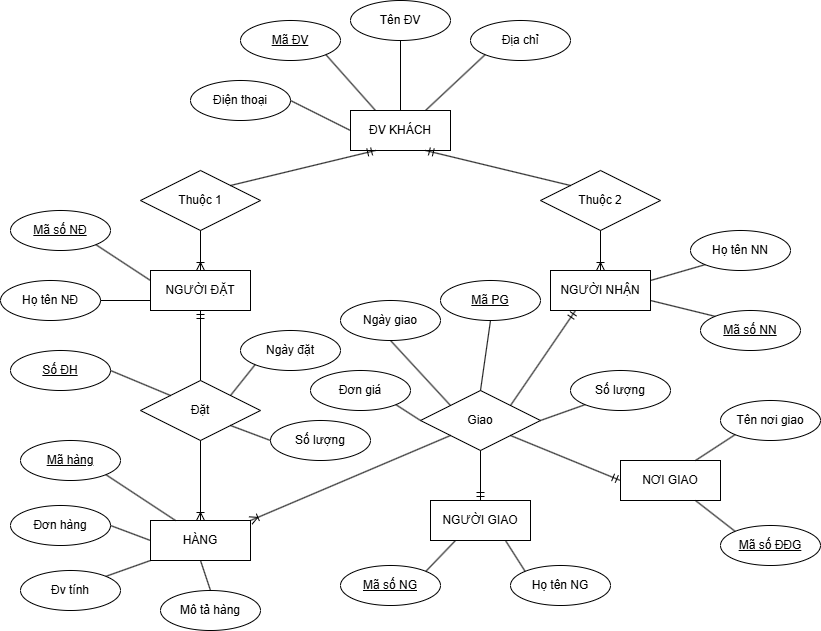

The diagram above was exported from draw.io. Its source (the exported page's mxGraphModel, read from the mxfile embedded in the PNG):
<mxGraphModel dx="2096" dy="527" grid="1" gridSize="10" guides="1" tooltips="1" connect="1" arrows="1" fold="1" page="1" pageScale="1" pageWidth="827" pageHeight="1169" math="0" shadow="0">
  <root>
    <mxCell id="0" />
    <mxCell id="1" parent="0" />
    <mxCell id="GM2AMolC6sjlq-kdYY2E-1" parent="1" style="whiteSpace=wrap;html=1;align=center;" value="ĐV KHÁCH" vertex="1">
      <mxGeometry height="40" width="100" x="340" y="150" as="geometry" />
    </mxCell>
    <mxCell id="GM2AMolC6sjlq-kdYY2E-2" parent="1" style="whiteSpace=wrap;html=1;align=center;" value="NGƯỜI ĐẶT" vertex="1">
      <mxGeometry height="40" width="100" x="140" y="310" as="geometry" />
    </mxCell>
    <mxCell id="GM2AMolC6sjlq-kdYY2E-4" parent="1" style="whiteSpace=wrap;html=1;align=center;" value="NGƯỜI NHẬN" vertex="1">
      <mxGeometry height="40" width="100" x="540" y="310" as="geometry" />
    </mxCell>
    <mxCell id="GM2AMolC6sjlq-kdYY2E-5" parent="1" style="whiteSpace=wrap;html=1;align=center;" value="HÀNG" vertex="1">
      <mxGeometry height="40" width="100" x="140" y="560" as="geometry" />
    </mxCell>
    <mxCell id="GM2AMolC6sjlq-kdYY2E-6" parent="1" style="whiteSpace=wrap;html=1;align=center;" value="NƠI GIAO" vertex="1">
      <mxGeometry height="40" width="100" x="610" y="500" as="geometry" />
    </mxCell>
    <mxCell id="GM2AMolC6sjlq-kdYY2E-7" parent="1" style="whiteSpace=wrap;html=1;align=center;" value="NGƯỜI GIAO" vertex="1">
      <mxGeometry height="40" width="100" x="420" y="540" as="geometry" />
    </mxCell>
    <mxCell id="GM2AMolC6sjlq-kdYY2E-8" parent="1" style="ellipse;whiteSpace=wrap;html=1;align=center;fontStyle=4;" value="Mã ĐV" vertex="1">
      <mxGeometry height="40" width="100" x="230" y="60" as="geometry" />
    </mxCell>
    <mxCell id="GM2AMolC6sjlq-kdYY2E-9" parent="1" style="ellipse;whiteSpace=wrap;html=1;align=center;" value="Tên ĐV" vertex="1">
      <mxGeometry height="40" width="100" x="340" y="40" as="geometry" />
    </mxCell>
    <mxCell id="GM2AMolC6sjlq-kdYY2E-11" parent="1" style="ellipse;whiteSpace=wrap;html=1;align=center;" value="Địa chỉ" vertex="1">
      <mxGeometry height="40" width="100" x="460" y="60" as="geometry" />
    </mxCell>
    <mxCell id="GM2AMolC6sjlq-kdYY2E-12" parent="1" style="ellipse;whiteSpace=wrap;html=1;align=center;" value="Điện thoại" vertex="1">
      <mxGeometry height="40" width="100" x="180" y="120" as="geometry" />
    </mxCell>
    <mxCell id="GM2AMolC6sjlq-kdYY2E-14" edge="1" parent="1" source="GM2AMolC6sjlq-kdYY2E-12" style="endArrow=none;html=1;rounded=0;entryX=0;entryY=0.5;entryDx=0;entryDy=0;exitX=1;exitY=0.5;exitDx=0;exitDy=0;" target="GM2AMolC6sjlq-kdYY2E-1" value="">
      <mxGeometry relative="1" as="geometry">
        <mxPoint x="80" y="90" as="sourcePoint" />
        <mxPoint x="240" y="90" as="targetPoint" />
      </mxGeometry>
    </mxCell>
    <mxCell id="GM2AMolC6sjlq-kdYY2E-15" edge="1" parent="1" source="GM2AMolC6sjlq-kdYY2E-1" style="endArrow=none;html=1;rounded=0;entryX=1;entryY=1;entryDx=0;entryDy=0;exitX=0.25;exitY=0;exitDx=0;exitDy=0;" target="GM2AMolC6sjlq-kdYY2E-8" value="">
      <mxGeometry relative="1" as="geometry">
        <mxPoint x="40" y="120" as="sourcePoint" />
        <mxPoint x="200" y="120" as="targetPoint" />
      </mxGeometry>
    </mxCell>
    <mxCell id="GM2AMolC6sjlq-kdYY2E-16" edge="1" parent="1" source="GM2AMolC6sjlq-kdYY2E-9" style="endArrow=none;html=1;rounded=0;exitX=0.5;exitY=1;exitDx=0;exitDy=0;entryX=0.5;entryY=0;entryDx=0;entryDy=0;" target="GM2AMolC6sjlq-kdYY2E-1" value="">
      <mxGeometry relative="1" as="geometry">
        <mxPoint x="80" y="60" as="sourcePoint" />
        <mxPoint x="240" y="60" as="targetPoint" />
      </mxGeometry>
    </mxCell>
    <mxCell id="GM2AMolC6sjlq-kdYY2E-17" edge="1" parent="1" source="GM2AMolC6sjlq-kdYY2E-11" style="endArrow=none;html=1;rounded=0;exitX=0;exitY=1;exitDx=0;exitDy=0;entryX=0.75;entryY=0;entryDx=0;entryDy=0;" target="GM2AMolC6sjlq-kdYY2E-1" value="">
      <mxGeometry relative="1" as="geometry">
        <mxPoint x="80" y="70" as="sourcePoint" />
        <mxPoint x="240" y="70" as="targetPoint" />
      </mxGeometry>
    </mxCell>
    <mxCell id="GM2AMolC6sjlq-kdYY2E-18" parent="1" style="shape=rhombus;perimeter=rhombusPerimeter;whiteSpace=wrap;html=1;align=center;" value="Thuộc 1" vertex="1">
      <mxGeometry height="60" width="120" x="130" y="210" as="geometry" />
    </mxCell>
    <mxCell id="GM2AMolC6sjlq-kdYY2E-19" parent="1" style="shape=rhombus;perimeter=rhombusPerimeter;whiteSpace=wrap;html=1;align=center;" value="Thuộc 2" vertex="1">
      <mxGeometry height="60" width="120" x="530" y="210" as="geometry" />
    </mxCell>
    <mxCell id="GM2AMolC6sjlq-kdYY2E-20" parent="1" style="shape=rhombus;perimeter=rhombusPerimeter;whiteSpace=wrap;html=1;align=center;" value="Đặt" vertex="1">
      <mxGeometry height="60" width="120" x="130" y="420" as="geometry" />
    </mxCell>
    <mxCell id="GM2AMolC6sjlq-kdYY2E-21" parent="1" style="shape=rhombus;perimeter=rhombusPerimeter;whiteSpace=wrap;html=1;align=center;" value="Giao" vertex="1">
      <mxGeometry height="60" width="120" x="410" y="430" as="geometry" />
    </mxCell>
    <mxCell id="GM2AMolC6sjlq-kdYY2E-22" parent="1" style="ellipse;whiteSpace=wrap;html=1;align=center;fontStyle=4;" value="Mã số NĐ" vertex="1">
      <mxGeometry height="40" width="100" y="250" as="geometry" />
    </mxCell>
    <mxCell id="GM2AMolC6sjlq-kdYY2E-23" parent="1" style="ellipse;whiteSpace=wrap;html=1;align=center;" value="Họ tên NĐ" vertex="1">
      <mxGeometry height="40" width="100" x="-10" y="320" as="geometry" />
    </mxCell>
    <mxCell id="GM2AMolC6sjlq-kdYY2E-24" parent="1" style="ellipse;whiteSpace=wrap;html=1;align=center;" value="Họ tên NN" vertex="1">
      <mxGeometry height="40" width="100" x="680" y="270" as="geometry" />
    </mxCell>
    <mxCell id="GM2AMolC6sjlq-kdYY2E-25" parent="1" style="ellipse;whiteSpace=wrap;html=1;align=center;fontStyle=4;" value="Mã số NN" vertex="1">
      <mxGeometry height="40" width="100" x="690" y="350" as="geometry" />
    </mxCell>
    <mxCell id="GM2AMolC6sjlq-kdYY2E-26" parent="1" style="ellipse;whiteSpace=wrap;html=1;align=center;" value="Ngày đặt" vertex="1">
      <mxGeometry height="40" width="100" x="230" y="370" as="geometry" />
    </mxCell>
    <mxCell id="GM2AMolC6sjlq-kdYY2E-27" parent="1" style="ellipse;whiteSpace=wrap;html=1;align=center;fontStyle=4;" value="Số ĐH" vertex="1">
      <mxGeometry height="40" width="100" y="390" as="geometry" />
    </mxCell>
    <mxCell id="GM2AMolC6sjlq-kdYY2E-28" parent="1" style="ellipse;whiteSpace=wrap;html=1;align=center;" value="Số lượng" vertex="1">
      <mxGeometry height="40" width="100" x="260" y="460" as="geometry" />
    </mxCell>
    <mxCell id="GM2AMolC6sjlq-kdYY2E-29" parent="1" style="ellipse;whiteSpace=wrap;html=1;align=center;fontStyle=4;" value="Mã hàng" vertex="1">
      <mxGeometry height="40" width="100" x="10" y="480" as="geometry" />
    </mxCell>
    <mxCell id="GM2AMolC6sjlq-kdYY2E-30" parent="1" style="ellipse;whiteSpace=wrap;html=1;align=center;" value="Đơn hàng" vertex="1">
      <mxGeometry height="40" width="100" y="545" as="geometry" />
    </mxCell>
    <mxCell id="GM2AMolC6sjlq-kdYY2E-31" parent="1" style="ellipse;whiteSpace=wrap;html=1;align=center;" value="Đv tính" vertex="1">
      <mxGeometry height="40" width="100" x="10" y="610" as="geometry" />
    </mxCell>
    <mxCell id="GM2AMolC6sjlq-kdYY2E-32" parent="1" style="ellipse;whiteSpace=wrap;html=1;align=center;" value="Mô tả hàng" vertex="1">
      <mxGeometry height="40" width="100" x="150" y="630" as="geometry" />
    </mxCell>
    <mxCell id="GM2AMolC6sjlq-kdYY2E-33" parent="1" style="ellipse;whiteSpace=wrap;html=1;align=center;" value="Tên nơi giao" vertex="1">
      <mxGeometry height="40" width="100" x="710" y="440" as="geometry" />
    </mxCell>
    <mxCell id="GM2AMolC6sjlq-kdYY2E-34" parent="1" style="ellipse;whiteSpace=wrap;html=1;align=center;fontStyle=4;" value="Mã số ĐĐG" vertex="1">
      <mxGeometry height="40" width="100" x="710" y="565" as="geometry" />
    </mxCell>
    <mxCell id="GM2AMolC6sjlq-kdYY2E-35" parent="1" style="ellipse;whiteSpace=wrap;html=1;align=center;" value="Họ tên NG" vertex="1">
      <mxGeometry height="40" width="100" x="500" y="605" as="geometry" />
    </mxCell>
    <mxCell id="GM2AMolC6sjlq-kdYY2E-36" parent="1" style="ellipse;whiteSpace=wrap;html=1;align=center;fontStyle=4;" value="Mã số NG" vertex="1">
      <mxGeometry height="40" width="100" x="330" y="605" as="geometry" />
    </mxCell>
    <mxCell id="GM2AMolC6sjlq-kdYY2E-37" parent="1" style="ellipse;whiteSpace=wrap;html=1;align=center;" value="Số lượng" vertex="1">
      <mxGeometry height="40" width="100" x="560" y="410" as="geometry" />
    </mxCell>
    <mxCell id="GM2AMolC6sjlq-kdYY2E-38" parent="1" style="ellipse;whiteSpace=wrap;html=1;align=center;" value="Ngày giao" vertex="1">
      <mxGeometry height="40" width="100" x="330" y="340" as="geometry" />
    </mxCell>
    <mxCell id="GM2AMolC6sjlq-kdYY2E-39" parent="1" style="ellipse;whiteSpace=wrap;html=1;align=center;fontStyle=4;" value="Mã PG" vertex="1">
      <mxGeometry height="40" width="100" x="430" y="320" as="geometry" />
    </mxCell>
    <mxCell id="GM2AMolC6sjlq-kdYY2E-41" parent="1" style="ellipse;whiteSpace=wrap;html=1;align=center;" value="Đơn giá" vertex="1">
      <mxGeometry height="40" width="100" x="300" y="410" as="geometry" />
    </mxCell>
    <mxCell id="GM2AMolC6sjlq-kdYY2E-42" edge="1" parent="1" source="GM2AMolC6sjlq-kdYY2E-2" style="endArrow=none;html=1;rounded=0;entryX=1;entryY=1;entryDx=0;entryDy=0;exitX=0;exitY=0.25;exitDx=0;exitDy=0;" target="GM2AMolC6sjlq-kdYY2E-22" value="">
      <mxGeometry relative="1" as="geometry">
        <mxPoint x="20" y="180" as="sourcePoint" />
        <mxPoint x="180" y="180" as="targetPoint" />
      </mxGeometry>
    </mxCell>
    <mxCell id="GM2AMolC6sjlq-kdYY2E-43" edge="1" parent="1" source="GM2AMolC6sjlq-kdYY2E-23" style="endArrow=none;html=1;rounded=0;exitX=1;exitY=0.5;exitDx=0;exitDy=0;entryX=0;entryY=0.75;entryDx=0;entryDy=0;" target="GM2AMolC6sjlq-kdYY2E-2" value="">
      <mxGeometry relative="1" as="geometry">
        <mxPoint x="280" y="260" as="sourcePoint" />
        <mxPoint x="440" y="260" as="targetPoint" />
      </mxGeometry>
    </mxCell>
    <mxCell id="GM2AMolC6sjlq-kdYY2E-44" edge="1" parent="1" source="GM2AMolC6sjlq-kdYY2E-4" style="endArrow=none;html=1;rounded=0;exitX=1;exitY=0.25;exitDx=0;exitDy=0;entryX=0;entryY=1;entryDx=0;entryDy=0;" target="GM2AMolC6sjlq-kdYY2E-24" value="">
      <mxGeometry relative="1" as="geometry">
        <mxPoint x="590" y="140" as="sourcePoint" />
        <mxPoint x="750" y="140" as="targetPoint" />
      </mxGeometry>
    </mxCell>
    <mxCell id="GM2AMolC6sjlq-kdYY2E-45" edge="1" parent="1" source="GM2AMolC6sjlq-kdYY2E-4" style="endArrow=none;html=1;rounded=0;entryX=0;entryY=0;entryDx=0;entryDy=0;exitX=1;exitY=0.75;exitDx=0;exitDy=0;" target="GM2AMolC6sjlq-kdYY2E-25" value="">
      <mxGeometry relative="1" as="geometry">
        <mxPoint x="530" y="370" as="sourcePoint" />
        <mxPoint x="690" y="370" as="targetPoint" />
      </mxGeometry>
    </mxCell>
    <mxCell id="GM2AMolC6sjlq-kdYY2E-46" edge="1" parent="1" source="GM2AMolC6sjlq-kdYY2E-27" style="endArrow=none;html=1;rounded=0;exitX=1;exitY=0.5;exitDx=0;exitDy=0;entryX=0;entryY=0;entryDx=0;entryDy=0;" target="GM2AMolC6sjlq-kdYY2E-20" value="">
      <mxGeometry relative="1" as="geometry">
        <mxPoint x="130" y="390" as="sourcePoint" />
        <mxPoint x="290" y="390" as="targetPoint" />
      </mxGeometry>
    </mxCell>
    <mxCell id="GM2AMolC6sjlq-kdYY2E-47" edge="1" parent="1" source="GM2AMolC6sjlq-kdYY2E-29" style="endArrow=none;html=1;rounded=0;exitX=1;exitY=1;exitDx=0;exitDy=0;entryX=0.25;entryY=0;entryDx=0;entryDy=0;" target="GM2AMolC6sjlq-kdYY2E-5" value="">
      <mxGeometry relative="1" as="geometry">
        <mxPoint x="140" y="500" as="sourcePoint" />
        <mxPoint x="300" y="500" as="targetPoint" />
      </mxGeometry>
    </mxCell>
    <mxCell id="GM2AMolC6sjlq-kdYY2E-48" edge="1" parent="1" source="GM2AMolC6sjlq-kdYY2E-30" style="endArrow=none;html=1;rounded=0;exitX=1;exitY=0.5;exitDx=0;exitDy=0;entryX=0;entryY=0.5;entryDx=0;entryDy=0;" target="GM2AMolC6sjlq-kdYY2E-5" value="">
      <mxGeometry relative="1" as="geometry">
        <mxPoint x="120" y="580" as="sourcePoint" />
        <mxPoint x="280" y="580" as="targetPoint" />
      </mxGeometry>
    </mxCell>
    <mxCell id="GM2AMolC6sjlq-kdYY2E-49" edge="1" parent="1" source="GM2AMolC6sjlq-kdYY2E-31" style="endArrow=none;html=1;rounded=0;exitX=1;exitY=0;exitDx=0;exitDy=0;entryX=0;entryY=1;entryDx=0;entryDy=0;" target="GM2AMolC6sjlq-kdYY2E-5" value="">
      <mxGeometry relative="1" as="geometry">
        <mxPoint x="270" y="530" as="sourcePoint" />
        <mxPoint x="430" y="530" as="targetPoint" />
      </mxGeometry>
    </mxCell>
    <mxCell id="GM2AMolC6sjlq-kdYY2E-51" edge="1" parent="1" source="GM2AMolC6sjlq-kdYY2E-5" style="endArrow=none;html=1;rounded=0;exitX=0.5;exitY=1;exitDx=0;exitDy=0;entryX=0.5;entryY=0;entryDx=0;entryDy=0;" target="GM2AMolC6sjlq-kdYY2E-32" value="">
      <mxGeometry relative="1" as="geometry">
        <mxPoint x="80" y="740" as="sourcePoint" />
        <mxPoint x="240" y="740" as="targetPoint" />
      </mxGeometry>
    </mxCell>
    <mxCell id="GM2AMolC6sjlq-kdYY2E-53" edge="1" parent="1" source="GM2AMolC6sjlq-kdYY2E-36" style="endArrow=none;html=1;rounded=0;exitX=1;exitY=0;exitDx=0;exitDy=0;entryX=0.25;entryY=1;entryDx=0;entryDy=0;" target="GM2AMolC6sjlq-kdYY2E-7" value="">
      <mxGeometry relative="1" as="geometry">
        <mxPoint x="280" y="730" as="sourcePoint" />
        <mxPoint x="440" y="730" as="targetPoint" />
      </mxGeometry>
    </mxCell>
    <mxCell id="GM2AMolC6sjlq-kdYY2E-54" edge="1" parent="1" source="GM2AMolC6sjlq-kdYY2E-35" style="endArrow=none;html=1;rounded=0;exitX=0;exitY=0;exitDx=0;exitDy=0;entryX=0.75;entryY=1;entryDx=0;entryDy=0;" target="GM2AMolC6sjlq-kdYY2E-7" value="">
      <mxGeometry relative="1" as="geometry">
        <mxPoint x="360" y="720" as="sourcePoint" />
        <mxPoint x="520" y="720" as="targetPoint" />
      </mxGeometry>
    </mxCell>
    <mxCell id="GM2AMolC6sjlq-kdYY2E-55" edge="1" parent="1" source="GM2AMolC6sjlq-kdYY2E-6" style="endArrow=none;html=1;rounded=0;exitX=0.75;exitY=1;exitDx=0;exitDy=0;entryX=0;entryY=0;entryDx=0;entryDy=0;" target="GM2AMolC6sjlq-kdYY2E-34" value="">
      <mxGeometry relative="1" as="geometry">
        <mxPoint x="550" y="570" as="sourcePoint" />
        <mxPoint x="710" y="570" as="targetPoint" />
      </mxGeometry>
    </mxCell>
    <mxCell id="GM2AMolC6sjlq-kdYY2E-56" edge="1" parent="1" source="GM2AMolC6sjlq-kdYY2E-6" style="endArrow=none;html=1;rounded=0;exitX=0.75;exitY=0;exitDx=0;exitDy=0;entryX=0;entryY=1;entryDx=0;entryDy=0;" target="GM2AMolC6sjlq-kdYY2E-33" value="">
      <mxGeometry relative="1" as="geometry">
        <mxPoint x="590" y="480" as="sourcePoint" />
        <mxPoint x="750" y="480" as="targetPoint" />
      </mxGeometry>
    </mxCell>
    <mxCell id="GM2AMolC6sjlq-kdYY2E-57" edge="1" parent="1" source="GM2AMolC6sjlq-kdYY2E-21" style="endArrow=none;html=1;rounded=0;exitX=1;exitY=0.5;exitDx=0;exitDy=0;entryX=0;entryY=1;entryDx=0;entryDy=0;" target="GM2AMolC6sjlq-kdYY2E-37" value="">
      <mxGeometry relative="1" as="geometry">
        <mxPoint x="450" y="400" as="sourcePoint" />
        <mxPoint x="610" y="400" as="targetPoint" />
      </mxGeometry>
    </mxCell>
    <mxCell id="GM2AMolC6sjlq-kdYY2E-58" edge="1" parent="1" source="GM2AMolC6sjlq-kdYY2E-38" style="endArrow=none;html=1;rounded=0;exitX=0.5;exitY=1;exitDx=0;exitDy=0;entryX=0;entryY=0;entryDx=0;entryDy=0;" target="GM2AMolC6sjlq-kdYY2E-21" value="">
      <mxGeometry relative="1" as="geometry">
        <mxPoint x="350" y="430" as="sourcePoint" />
        <mxPoint x="510" y="430" as="targetPoint" />
      </mxGeometry>
    </mxCell>
    <mxCell id="GM2AMolC6sjlq-kdYY2E-59" edge="1" parent="1" source="GM2AMolC6sjlq-kdYY2E-39" style="endArrow=none;html=1;rounded=0;exitX=0.5;exitY=1;exitDx=0;exitDy=0;entryX=0.5;entryY=0;entryDx=0;entryDy=0;" target="GM2AMolC6sjlq-kdYY2E-21" value="">
      <mxGeometry relative="1" as="geometry">
        <mxPoint x="450" y="380" as="sourcePoint" />
        <mxPoint x="610" y="380" as="targetPoint" />
      </mxGeometry>
    </mxCell>
    <mxCell id="GM2AMolC6sjlq-kdYY2E-60" edge="1" parent="1" source="GM2AMolC6sjlq-kdYY2E-41" style="endArrow=none;html=1;rounded=0;exitX=1;exitY=1;exitDx=0;exitDy=0;entryX=0;entryY=0.5;entryDx=0;entryDy=0;" target="GM2AMolC6sjlq-kdYY2E-21" value="">
      <mxGeometry relative="1" as="geometry">
        <mxPoint x="470" y="510" as="sourcePoint" />
        <mxPoint x="630" y="510" as="targetPoint" />
      </mxGeometry>
    </mxCell>
    <mxCell id="GM2AMolC6sjlq-kdYY2E-61" edge="1" parent="1" source="GM2AMolC6sjlq-kdYY2E-20" style="endArrow=none;html=1;rounded=0;exitX=1;exitY=1;exitDx=0;exitDy=0;entryX=0;entryY=0.5;entryDx=0;entryDy=0;" target="GM2AMolC6sjlq-kdYY2E-28" value="">
      <mxGeometry relative="1" as="geometry">
        <mxPoint x="210" y="520" as="sourcePoint" />
        <mxPoint x="370" y="520" as="targetPoint" />
      </mxGeometry>
    </mxCell>
    <mxCell id="GM2AMolC6sjlq-kdYY2E-62" edge="1" parent="1" source="GM2AMolC6sjlq-kdYY2E-20" style="endArrow=none;html=1;rounded=0;entryX=0;entryY=1;entryDx=0;entryDy=0;exitX=1;exitY=0;exitDx=0;exitDy=0;" target="GM2AMolC6sjlq-kdYY2E-26" value="">
      <mxGeometry relative="1" as="geometry">
        <mxPoint x="150" y="400" as="sourcePoint" />
        <mxPoint x="310" y="400" as="targetPoint" />
      </mxGeometry>
    </mxCell>
    <mxCell id="GM2AMolC6sjlq-kdYY2E-63" edge="1" parent="1" source="GM2AMolC6sjlq-kdYY2E-18" style="fontSize=12;html=1;endArrow=ERmandOne;rounded=0;entryX=0.25;entryY=1;entryDx=0;entryDy=0;exitX=1;exitY=0;exitDx=0;exitDy=0;" target="GM2AMolC6sjlq-kdYY2E-1" value="">
      <mxGeometry height="100" relative="1" width="100" as="geometry">
        <mxPoint x="60" y="260" as="sourcePoint" />
        <mxPoint x="160" y="160" as="targetPoint" />
      </mxGeometry>
    </mxCell>
    <mxCell id="GM2AMolC6sjlq-kdYY2E-64" edge="1" parent="1" source="GM2AMolC6sjlq-kdYY2E-19" style="fontSize=12;html=1;endArrow=ERmandOne;rounded=0;entryX=0.75;entryY=1;entryDx=0;entryDy=0;exitX=0;exitY=0;exitDx=0;exitDy=0;" target="GM2AMolC6sjlq-kdYY2E-1" value="">
      <mxGeometry height="100" relative="1" width="100" as="geometry">
        <mxPoint x="380" y="340" as="sourcePoint" />
        <mxPoint x="480" y="240" as="targetPoint" />
      </mxGeometry>
    </mxCell>
    <mxCell id="GM2AMolC6sjlq-kdYY2E-65" edge="1" parent="1" source="GM2AMolC6sjlq-kdYY2E-18" style="fontSize=12;html=1;endArrow=ERoneToMany;rounded=0;exitX=0.5;exitY=1;exitDx=0;exitDy=0;entryX=0.5;entryY=0;entryDx=0;entryDy=0;" target="GM2AMolC6sjlq-kdYY2E-2" value="">
      <mxGeometry height="100" relative="1" width="100" as="geometry">
        <mxPoint x="290" y="360" as="sourcePoint" />
        <mxPoint x="390" y="260" as="targetPoint" />
      </mxGeometry>
    </mxCell>
    <mxCell id="GM2AMolC6sjlq-kdYY2E-66" edge="1" parent="1" source="GM2AMolC6sjlq-kdYY2E-19" style="fontSize=12;html=1;endArrow=ERoneToMany;rounded=0;exitX=0.5;exitY=1;exitDx=0;exitDy=0;entryX=0.5;entryY=0;entryDx=0;entryDy=0;" target="GM2AMolC6sjlq-kdYY2E-4" value="">
      <mxGeometry height="100" relative="1" width="100" as="geometry">
        <mxPoint x="430" y="260" as="sourcePoint" />
        <mxPoint x="430" y="300" as="targetPoint" />
      </mxGeometry>
    </mxCell>
    <mxCell id="GM2AMolC6sjlq-kdYY2E-67" edge="1" parent="1" source="GM2AMolC6sjlq-kdYY2E-20" style="fontSize=12;html=1;endArrow=ERoneToMany;rounded=0;exitX=0.5;exitY=1;exitDx=0;exitDy=0;entryX=0.5;entryY=0;entryDx=0;entryDy=0;" target="GM2AMolC6sjlq-kdYY2E-5" value="">
      <mxGeometry height="100" relative="1" width="100" as="geometry">
        <mxPoint x="310" y="290" as="sourcePoint" />
        <mxPoint x="310" y="330" as="targetPoint" />
      </mxGeometry>
    </mxCell>
    <mxCell id="GM2AMolC6sjlq-kdYY2E-68" edge="1" parent="1" source="GM2AMolC6sjlq-kdYY2E-21" style="fontSize=12;html=1;endArrow=ERoneToMany;rounded=0;exitX=0;exitY=1;exitDx=0;exitDy=0;entryX=1;entryY=0;entryDx=0;entryDy=0;" target="GM2AMolC6sjlq-kdYY2E-5" value="">
      <mxGeometry height="100" relative="1" width="100" as="geometry">
        <mxPoint x="320" y="540" as="sourcePoint" />
        <mxPoint x="320" y="580" as="targetPoint" />
      </mxGeometry>
    </mxCell>
    <mxCell id="GM2AMolC6sjlq-kdYY2E-69" edge="1" parent="1" source="GM2AMolC6sjlq-kdYY2E-21" style="fontSize=12;html=1;endArrow=ERmandOne;rounded=0;entryX=0.5;entryY=0;entryDx=0;entryDy=0;exitX=0.5;exitY=1;exitDx=0;exitDy=0;" target="GM2AMolC6sjlq-kdYY2E-7" value="">
      <mxGeometry height="100" relative="1" width="100" as="geometry">
        <mxPoint x="655" y="525" as="sourcePoint" />
        <mxPoint x="510" y="490" as="targetPoint" />
      </mxGeometry>
    </mxCell>
    <mxCell id="GM2AMolC6sjlq-kdYY2E-70" edge="1" parent="1" source="GM2AMolC6sjlq-kdYY2E-20" style="fontSize=12;html=1;endArrow=ERmandOne;rounded=0;entryX=0.5;entryY=1;entryDx=0;entryDy=0;exitX=0.5;exitY=0;exitDx=0;exitDy=0;" target="GM2AMolC6sjlq-kdYY2E-2" value="">
      <mxGeometry height="100" relative="1" width="100" as="geometry">
        <mxPoint x="685" y="535" as="sourcePoint" />
        <mxPoint x="540" y="500" as="targetPoint" />
      </mxGeometry>
    </mxCell>
    <mxCell id="GM2AMolC6sjlq-kdYY2E-71" edge="1" parent="1" source="GM2AMolC6sjlq-kdYY2E-21" style="fontSize=12;html=1;endArrow=ERmandOne;rounded=0;entryX=0;entryY=0.5;entryDx=0;entryDy=0;exitX=1;exitY=1;exitDx=0;exitDy=0;" target="GM2AMolC6sjlq-kdYY2E-6" value="">
      <mxGeometry height="100" relative="1" width="100" as="geometry">
        <mxPoint x="715" y="555" as="sourcePoint" />
        <mxPoint x="570" y="520" as="targetPoint" />
      </mxGeometry>
    </mxCell>
    <mxCell id="GM2AMolC6sjlq-kdYY2E-72" edge="1" parent="1" source="GM2AMolC6sjlq-kdYY2E-21" style="fontSize=12;html=1;endArrow=ERmandOne;rounded=0;entryX=0.25;entryY=1;entryDx=0;entryDy=0;exitX=1;exitY=0;exitDx=0;exitDy=0;" target="GM2AMolC6sjlq-kdYY2E-4" value="">
      <mxGeometry height="100" relative="1" width="100" as="geometry">
        <mxPoint x="725" y="465" as="sourcePoint" />
        <mxPoint x="580" y="430" as="targetPoint" />
      </mxGeometry>
    </mxCell>
  </root>
</mxGraphModel>